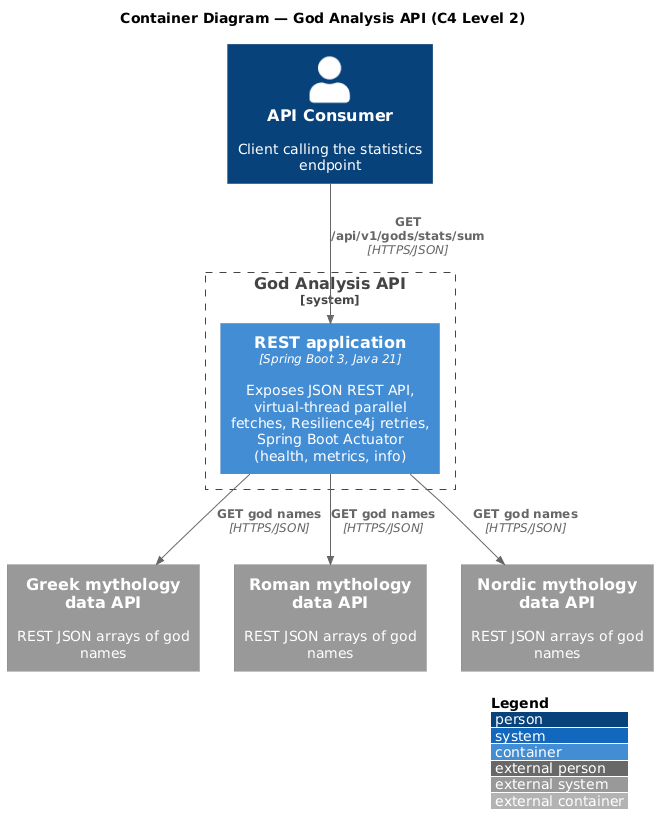

The diagram above was rendered by PlantUML. Its source (embedded in the PNG):
@startuml c2-god-analysis-api-containers
!include https://raw.githubusercontent.com/plantuml-stdlib/C4-PlantUML/master/C4_Container.puml

LAYOUT_WITH_LEGEND()

title Container Diagram — God Analysis API (C4 Level 2)

Person(api_consumer, "API Consumer", "Client calling the statistics endpoint")

System_Boundary(god_analysis_boundary, "God Analysis API") {
    Container(rest_app, "REST application", "Spring Boot 3, Java 21", "Exposes JSON REST API, virtual-thread parallel fetches, Resilience4j retries, Spring Boot Actuator (health, metrics, info)")
}

System_Ext(greek_data, "Greek mythology data API", "REST JSON arrays of god names")
System_Ext(roman_data, "Roman mythology data API", "REST JSON arrays of god names")
System_Ext(nordic_data, "Nordic mythology data API", "REST JSON arrays of god names")

Rel(api_consumer, rest_app, "GET /api/v1/gods/stats/sum", "HTTPS/JSON")
Rel(rest_app, greek_data, "GET god names", "HTTPS/JSON")
Rel(rest_app, roman_data, "GET god names", "HTTPS/JSON")
Rel(rest_app, nordic_data, "GET god names", "HTTPS/JSON")

@enduml